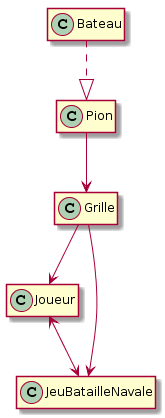

The diagram above was rendered by PlantUML. Its source (embedded in the PNG):
@startuml
hide members
Bateau ..|> Pion
Joueur<--> JeuBatailleNavale
Pion --> Grille
Grille --> Joueur
Grille --> JeuBatailleNavale
@enduml